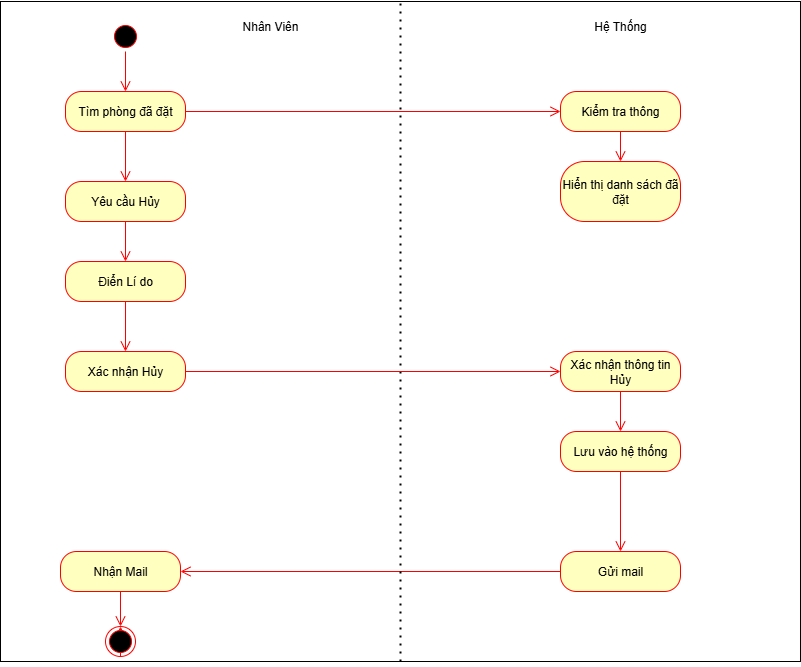

The diagram above was exported from draw.io. Its source (the exported page's mxGraphModel, read from the mxfile embedded in the PNG):
<mxGraphModel dx="1418" dy="1955" grid="1" gridSize="10" guides="1" tooltips="1" connect="1" arrows="1" fold="1" page="1" pageScale="1" pageWidth="827" pageHeight="1169" math="0" shadow="0">
  <root>
    <mxCell id="0" />
    <mxCell id="1" parent="0" />
    <mxCell id="cwZELUU4EOeJ9blwUJwN-1" value="" style="rounded=0;whiteSpace=wrap;html=1;" parent="1" vertex="1">
      <mxGeometry x="20" width="800" height="660" as="geometry" />
    </mxCell>
    <mxCell id="WVa9T8iypbLFLLUcCxUI-1" value="Tìm phòng đã đặt" style="rounded=1;whiteSpace=wrap;html=1;arcSize=40;fontColor=#000000;fillColor=#ffffc0;strokeColor=#ff0000;" parent="1" vertex="1">
      <mxGeometry x="85" y="90" width="120" height="40" as="geometry" />
    </mxCell>
    <mxCell id="WVa9T8iypbLFLLUcCxUI-3" value="" style="ellipse;html=1;shape=startState;fillColor=#000000;strokeColor=#ff0000;" parent="1" vertex="1">
      <mxGeometry x="130" y="20" width="30" height="30" as="geometry" />
    </mxCell>
    <mxCell id="WVa9T8iypbLFLLUcCxUI-4" value="" style="edgeStyle=orthogonalEdgeStyle;html=1;verticalAlign=bottom;endArrow=open;endSize=8;strokeColor=#ff0000;rounded=0;" parent="1" source="WVa9T8iypbLFLLUcCxUI-3" target="WVa9T8iypbLFLLUcCxUI-1" edge="1">
      <mxGeometry relative="1" as="geometry">
        <mxPoint x="145" y="90" as="targetPoint" />
      </mxGeometry>
    </mxCell>
    <mxCell id="WVa9T8iypbLFLLUcCxUI-11" value="Kiểm tra thông" style="rounded=1;whiteSpace=wrap;html=1;arcSize=40;fontColor=#000000;fillColor=#ffffc0;strokeColor=#ff0000;" parent="1" vertex="1">
      <mxGeometry x="580" y="90" width="120" height="40" as="geometry" />
    </mxCell>
    <mxCell id="WVa9T8iypbLFLLUcCxUI-13" value="Hiển thị danh sách đã đặt" style="rounded=1;whiteSpace=wrap;html=1;arcSize=40;fontColor=#000000;fillColor=#ffffc0;strokeColor=#ff0000;" parent="1" vertex="1">
      <mxGeometry x="580" y="160" width="120" height="60" as="geometry" />
    </mxCell>
    <mxCell id="WVa9T8iypbLFLLUcCxUI-21" value="Xác nhận Hủy" style="rounded=1;whiteSpace=wrap;html=1;arcSize=40;fontColor=#000000;fillColor=#ffffc0;strokeColor=#ff0000;" parent="1" vertex="1">
      <mxGeometry x="85" y="350" width="120" height="40" as="geometry" />
    </mxCell>
    <mxCell id="WVa9T8iypbLFLLUcCxUI-22" value="Điển Lí do" style="rounded=1;whiteSpace=wrap;html=1;arcSize=40;fontColor=#000000;fillColor=#ffffc0;strokeColor=#ff0000;" parent="1" vertex="1">
      <mxGeometry x="85" y="260" width="120" height="40" as="geometry" />
    </mxCell>
    <mxCell id="WVa9T8iypbLFLLUcCxUI-31" value="Xác nhận thông tin Hủy" style="rounded=1;whiteSpace=wrap;html=1;arcSize=40;fontColor=#000000;fillColor=#ffffc0;strokeColor=#ff0000;" parent="1" vertex="1">
      <mxGeometry x="580" y="350" width="120" height="40" as="geometry" />
    </mxCell>
    <mxCell id="WVa9T8iypbLFLLUcCxUI-33" value="Lưu vào hệ thống" style="rounded=1;whiteSpace=wrap;html=1;arcSize=40;fontColor=#000000;fillColor=#ffffc0;strokeColor=#ff0000;" parent="1" vertex="1">
      <mxGeometry x="580" y="430" width="120" height="40" as="geometry" />
    </mxCell>
    <mxCell id="WVa9T8iypbLFLLUcCxUI-37" value="Gửi mail" style="rounded=1;whiteSpace=wrap;html=1;arcSize=40;fontColor=#000000;fillColor=#ffffc0;strokeColor=#ff0000;" parent="1" vertex="1">
      <mxGeometry x="580" y="550" width="120" height="40" as="geometry" />
    </mxCell>
    <mxCell id="WVa9T8iypbLFLLUcCxUI-38" value="" style="edgeStyle=orthogonalEdgeStyle;html=1;verticalAlign=bottom;endArrow=open;endSize=8;strokeColor=#ff0000;rounded=0;" parent="1" source="WVa9T8iypbLFLLUcCxUI-37" target="WVa9T8iypbLFLLUcCxUI-39" edge="1">
      <mxGeometry relative="1" as="geometry">
        <mxPoint x="130" y="705" as="targetPoint" />
      </mxGeometry>
    </mxCell>
    <mxCell id="WVa9T8iypbLFLLUcCxUI-39" value="Nhận Mail" style="rounded=1;whiteSpace=wrap;html=1;arcSize=40;fontColor=#000000;fillColor=#ffffc0;strokeColor=#ff0000;" parent="1" vertex="1">
      <mxGeometry x="80" y="550" width="120" height="40" as="geometry" />
    </mxCell>
    <mxCell id="WVa9T8iypbLFLLUcCxUI-41" value="" style="edgeStyle=orthogonalEdgeStyle;html=1;verticalAlign=bottom;endArrow=open;endSize=8;strokeColor=#ff0000;rounded=0;exitX=0.5;exitY=1;exitDx=0;exitDy=0;entryX=0.5;entryY=0;entryDx=0;entryDy=0;" parent="1" source="WVa9T8iypbLFLLUcCxUI-40" target="WVa9T8iypbLFLLUcCxUI-40" edge="1">
      <mxGeometry relative="1" as="geometry">
        <mxPoint x="140" y="715" as="targetPoint" />
        <mxPoint x="190" y="785" as="sourcePoint" />
      </mxGeometry>
    </mxCell>
    <mxCell id="WVa9T8iypbLFLLUcCxUI-42" value="" style="edgeStyle=orthogonalEdgeStyle;html=1;verticalAlign=bottom;endArrow=open;endSize=8;strokeColor=#ff0000;rounded=0;exitX=0.5;exitY=1;exitDx=0;exitDy=0;" parent="1" source="WVa9T8iypbLFLLUcCxUI-39" target="WVa9T8iypbLFLLUcCxUI-40" edge="1">
      <mxGeometry relative="1" as="geometry">
        <mxPoint x="140" y="715" as="targetPoint" />
        <mxPoint x="140" y="590" as="sourcePoint" />
      </mxGeometry>
    </mxCell>
    <mxCell id="WVa9T8iypbLFLLUcCxUI-40" value="" style="ellipse;html=1;shape=endState;fillColor=#000000;strokeColor=#ff0000;" parent="1" vertex="1">
      <mxGeometry x="125" y="625" width="30" height="30" as="geometry" />
    </mxCell>
    <mxCell id="cwZELUU4EOeJ9blwUJwN-2" value="" style="endArrow=none;dashed=1;html=1;dashPattern=1 3;strokeWidth=2;rounded=0;entryX=0.5;entryY=0;entryDx=0;entryDy=0;exitX=0.5;exitY=1;exitDx=0;exitDy=0;" parent="1" source="cwZELUU4EOeJ9blwUJwN-1" target="cwZELUU4EOeJ9blwUJwN-1" edge="1">
      <mxGeometry width="50" height="50" relative="1" as="geometry">
        <mxPoint x="380" y="330" as="sourcePoint" />
        <mxPoint x="430" y="280" as="targetPoint" />
      </mxGeometry>
    </mxCell>
    <mxCell id="cwZELUU4EOeJ9blwUJwN-3" value="Nhân Viên" style="text;html=1;align=center;verticalAlign=middle;whiteSpace=wrap;rounded=0;" parent="1" vertex="1">
      <mxGeometry x="260" y="10" width="60" height="30" as="geometry" />
    </mxCell>
    <mxCell id="cwZELUU4EOeJ9blwUJwN-4" value="Hệ Thống" style="text;html=1;align=center;verticalAlign=middle;whiteSpace=wrap;rounded=0;" parent="1" vertex="1">
      <mxGeometry x="610" y="10" width="60" height="30" as="geometry" />
    </mxCell>
    <mxCell id="eTM2dw28PdaX2NVKJ3I4-2" value="" style="edgeStyle=orthogonalEdgeStyle;html=1;verticalAlign=bottom;endArrow=open;endSize=8;strokeColor=#ff0000;rounded=0;exitX=1;exitY=0.5;exitDx=0;exitDy=0;entryX=0;entryY=0.5;entryDx=0;entryDy=0;" edge="1" parent="1" source="WVa9T8iypbLFLLUcCxUI-1" target="WVa9T8iypbLFLLUcCxUI-11">
      <mxGeometry relative="1" as="geometry">
        <mxPoint x="490" y="110" as="targetPoint" />
        <Array as="points" />
        <mxPoint x="220" y="110" as="sourcePoint" />
      </mxGeometry>
    </mxCell>
    <mxCell id="eTM2dw28PdaX2NVKJ3I4-3" value="" style="edgeStyle=orthogonalEdgeStyle;html=1;verticalAlign=bottom;endArrow=open;endSize=8;strokeColor=#ff0000;rounded=0;exitX=0.5;exitY=1;exitDx=0;exitDy=0;entryX=0.5;entryY=0;entryDx=0;entryDy=0;" edge="1" parent="1" source="WVa9T8iypbLFLLUcCxUI-11" target="WVa9T8iypbLFLLUcCxUI-13">
      <mxGeometry relative="1" as="geometry">
        <mxPoint x="640" y="150" as="targetPoint" />
        <mxPoint x="520" y="190" as="sourcePoint" />
      </mxGeometry>
    </mxCell>
    <mxCell id="eTM2dw28PdaX2NVKJ3I4-4" value="Yêu cầu Hủy" style="rounded=1;whiteSpace=wrap;html=1;arcSize=40;fontColor=#000000;fillColor=#ffffc0;strokeColor=#ff0000;" vertex="1" parent="1">
      <mxGeometry x="85" y="180" width="120" height="40" as="geometry" />
    </mxCell>
    <mxCell id="eTM2dw28PdaX2NVKJ3I4-6" value="" style="edgeStyle=orthogonalEdgeStyle;html=1;verticalAlign=bottom;endArrow=open;endSize=8;strokeColor=#ff0000;rounded=0;entryX=0.5;entryY=0;entryDx=0;entryDy=0;" edge="1" parent="1" source="WVa9T8iypbLFLLUcCxUI-1" target="eTM2dw28PdaX2NVKJ3I4-4">
      <mxGeometry relative="1" as="geometry">
        <mxPoint x="144.5" y="170" as="targetPoint" />
        <mxPoint x="144.5" y="130" as="sourcePoint" />
      </mxGeometry>
    </mxCell>
    <mxCell id="eTM2dw28PdaX2NVKJ3I4-7" value="" style="edgeStyle=orthogonalEdgeStyle;html=1;verticalAlign=bottom;endArrow=open;endSize=8;strokeColor=#ff0000;rounded=0;exitX=0.5;exitY=1;exitDx=0;exitDy=0;entryX=0.5;entryY=0;entryDx=0;entryDy=0;" edge="1" parent="1" source="eTM2dw28PdaX2NVKJ3I4-4" target="WVa9T8iypbLFLLUcCxUI-22">
      <mxGeometry relative="1" as="geometry">
        <mxPoint x="230" y="270" as="targetPoint" />
        <mxPoint x="230" y="230" as="sourcePoint" />
      </mxGeometry>
    </mxCell>
    <mxCell id="eTM2dw28PdaX2NVKJ3I4-8" value="" style="edgeStyle=orthogonalEdgeStyle;html=1;verticalAlign=bottom;endArrow=open;endSize=8;strokeColor=#ff0000;rounded=0;exitX=0.5;exitY=1;exitDx=0;exitDy=0;entryX=0.5;entryY=0;entryDx=0;entryDy=0;" edge="1" parent="1" source="WVa9T8iypbLFLLUcCxUI-22" target="WVa9T8iypbLFLLUcCxUI-21">
      <mxGeometry relative="1" as="geometry">
        <mxPoint x="290" y="390" as="targetPoint" />
        <mxPoint x="290" y="350" as="sourcePoint" />
      </mxGeometry>
    </mxCell>
    <mxCell id="eTM2dw28PdaX2NVKJ3I4-9" value="" style="edgeStyle=orthogonalEdgeStyle;html=1;verticalAlign=bottom;endArrow=open;endSize=8;strokeColor=#ff0000;rounded=0;exitX=1;exitY=0.5;exitDx=0;exitDy=0;" edge="1" parent="1" source="WVa9T8iypbLFLLUcCxUI-21" target="WVa9T8iypbLFLLUcCxUI-31">
      <mxGeometry relative="1" as="geometry">
        <mxPoint x="580" y="370" as="targetPoint" />
        <Array as="points" />
        <mxPoint x="310" y="270" as="sourcePoint" />
      </mxGeometry>
    </mxCell>
    <mxCell id="eTM2dw28PdaX2NVKJ3I4-10" value="" style="edgeStyle=orthogonalEdgeStyle;html=1;verticalAlign=bottom;endArrow=open;endSize=8;strokeColor=#ff0000;rounded=0;" edge="1" parent="1" source="WVa9T8iypbLFLLUcCxUI-31" target="WVa9T8iypbLFLLUcCxUI-33">
      <mxGeometry relative="1" as="geometry">
        <mxPoint x="639.5" y="440" as="targetPoint" />
        <mxPoint x="639.5" y="390" as="sourcePoint" />
      </mxGeometry>
    </mxCell>
    <mxCell id="eTM2dw28PdaX2NVKJ3I4-11" value="" style="edgeStyle=orthogonalEdgeStyle;html=1;verticalAlign=bottom;endArrow=open;endSize=8;strokeColor=#ff0000;rounded=0;exitX=0.5;exitY=1;exitDx=0;exitDy=0;" edge="1" parent="1" source="WVa9T8iypbLFLLUcCxUI-33" target="WVa9T8iypbLFLLUcCxUI-37">
      <mxGeometry relative="1" as="geometry">
        <mxPoint x="640" y="550" as="targetPoint" />
        <mxPoint x="640" y="530" as="sourcePoint" />
      </mxGeometry>
    </mxCell>
  </root>
</mxGraphModel>